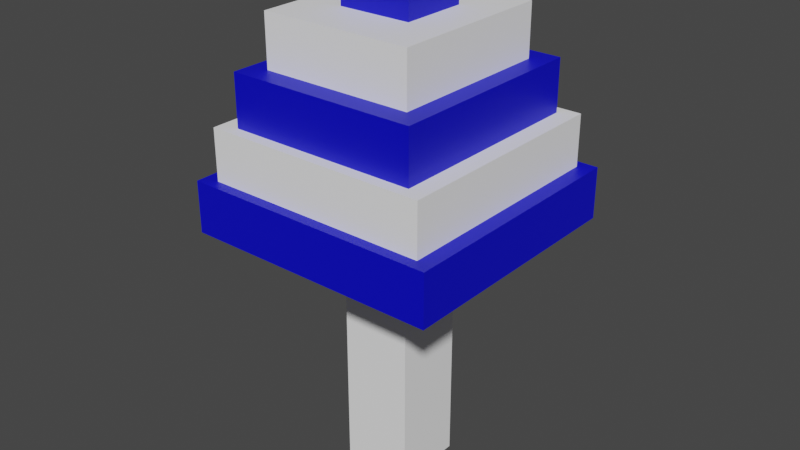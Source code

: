 # Source: HumanPlayer.blend  (saved by Blender 2.93.21; exported with 4.5.12 LTS)
import bpy
from mathutils import Matrix  # noqa: F401  (used for matrix-valued properties, if any)

bpy.ops.wm.read_factory_settings(use_empty=True)
scene = bpy.context.scene
scene.name = 'Scene'

# ---- collections
col_collection = bpy.data.collections.new('Collection'); scene.collection.children.link(col_collection)

# ---- materials (node trees are filled in below, after node groups)
mat_white = bpy.data.materials.new('White')
mat_white.use_transparent_shadow = False
mat_blue = bpy.data.materials.new('Blue')
mat_blue.use_transparent_shadow = False

# ---- material node trees
mat_white.use_nodes = True; mat_white.node_tree.nodes.clear()
_N = mat_white.node_tree.nodes; _L = mat_white.node_tree.links
n0 = _N.new('ShaderNodeBsdfPrincipled'); n0.name = 'Principled BSDF'; n0.location = (10, 300)
n0.distribution = 'GGX'
n0.subsurface_method = 'BURLEY'
n0.inputs[0].default_value = (1.0, 1.0, 1.0, 1.0)
n0.inputs[3].default_value = 1.45
n0.inputs[27].default_value = (0.0, 0.0, 0.0, 1.0)
n0.inputs[28].default_value = 1.0
n1 = _N.new('ShaderNodeOutputMaterial'); n1.name = 'Material Output'; n1.location = (300, 300)
_L.new(n0.outputs[0], n1.inputs[0])
n1.is_active_output = True
mat_blue.use_nodes = True; mat_blue.node_tree.nodes.clear()
_N = mat_blue.node_tree.nodes; _L = mat_blue.node_tree.links
n0 = _N.new('ShaderNodeBsdfPrincipled'); n0.name = 'Principled BSDF'; n0.location = (10, 300)
n0.distribution = 'GGX'
n0.subsurface_method = 'BURLEY'
n0.inputs[0].default_value = (0.0, 0.0, 0.6105, 1.0)
n0.inputs[3].default_value = 1.45
n0.inputs[27].default_value = (0.0, 0.0, 0.0, 1.0)
n0.inputs[28].default_value = 1.0
n1 = _N.new('ShaderNodeOutputMaterial'); n1.name = 'Material Output'; n1.location = (300, 300)
_L.new(n0.outputs[0], n1.inputs[0])
n1.is_active_output = True

# ---- world
world_world = bpy.data.worlds.new('World'); scene.world = world_world
world_world.use_nodes = True; world_world.node_tree.nodes.clear()
_N = world_world.node_tree.nodes; _L = world_world.node_tree.links
n0 = _N.new('ShaderNodeOutputWorld'); n0.name = 'World Output'; n0.location = (300, 300)
n1 = _N.new('ShaderNodeBackground'); n1.name = 'Background'; n1.location = (10, 300)
n1.inputs[0].default_value = (0.05088, 0.05088, 0.05088, 1.0)
_L.new(n1.outputs[0], n0.inputs[0])
n0.is_active_output = True
world_world.color = (0.05088, 0.05088, 0.05088)
world_world.use_sun_shadow = False
world_world.sun_shadow_jitter_overblur = 0.0

# ---- meshes
me_cube = bpy.data.meshes.new('Cube')
me_cube.from_pydata([(1.0, 1.0, 1.0), (1.0, 1.0, -1.0), (1.0, -1.0, 1.0), (1.0, -1.0, -1.0), (-1.0, 1.0, 1.0), (-1.0, 1.0, -1.0), (-1.0, -1.0, 1.0), (-1.0, -1.0, -1.0)], [], [(0, 4, 6, 2), (3, 2, 6, 7), (7, 6, 4, 5), (5, 1, 3, 7), (1, 0, 2, 3), (5, 4, 0, 1)])
_uv = me_cube.uv_layers.new(name='UVMap')
_uv.uv.foreach_set('vector', [0.625, 0.5, 0.875, 0.5, 0.875, 0.75, 0.625, 0.75, 0.375, 0.75, 0.625, 0.75, 0.625, 1.0, 0.375, 1.0, 0.375, 0.0, 0.625, 0.0, 0.625, 0.25, 0.375, 0.25, 0.125, 0.5, 0.375, 0.5, 0.375, 0.75, 0.125, 0.75, 0.375, 0.5, 0.625, 0.5, 0.625, 0.75, 0.375, 0.75, 0.375, 0.25, 0.625, 0.25, 0.625, 0.5, 0.375, 0.5])
me_cube.materials.append(mat_white)
me_cube.use_remesh_preserve_volume = False
me_cube.use_remesh_preserve_attributes = False
me_cube.use_mirror_vertex_groups = False
me_cube.update()
me_cube_001 = bpy.data.meshes.new('Cube.001')
me_cube_001.from_pydata([(-1.0, -1.0, -1.0), (-1.0, -1.0, 1.0), (-1.0, 1.0, -1.0), (-1.0, 1.0, 1.0), (1.0, -1.0, -1.0), (1.0, -1.0, 1.0), (1.0, 1.0, -1.0), (1.0, 1.0, 1.0)], [], [(0, 1, 3, 2), (2, 3, 7, 6), (6, 7, 5, 4), (4, 5, 1, 0), (2, 6, 4, 0), (7, 3, 1, 5)])
_uv = me_cube_001.uv_layers.new(name='UVMap')
_uv.uv.foreach_set('vector', [0.375, 0.0, 0.625, 0.0, 0.625, 0.25, 0.375, 0.25, 0.375, 0.25, 0.625, 0.25, 0.625, 0.5, 0.375, 0.5, 0.375, 0.5, 0.625, 0.5, 0.625, 0.75, 0.375, 0.75, 0.375, 0.75, 0.625, 0.75, 0.625, 1.0, 0.375, 1.0, 0.125, 0.5, 0.375, 0.5, 0.375, 0.75, 0.125, 0.75, 0.625, 0.5, 0.875, 0.5, 0.875, 0.75, 0.625, 0.75])
me_cube_001.materials.append(mat_blue)
me_cube_001.use_remesh_fix_poles = True
me_cube_001.use_remesh_preserve_attributes = False
me_cube_001.update()
me_cube_002 = bpy.data.meshes.new('Cube.002')
me_cube_002.from_pydata([(-1.0, -1.0, -1.0), (-1.0, -1.0, 1.0), (-1.0, 1.0, -1.0), (-1.0, 1.0, 1.0), (1.0, -1.0, -1.0), (1.0, -1.0, 1.0), (1.0, 1.0, -1.0), (1.0, 1.0, 1.0)], [], [(0, 1, 3, 2), (2, 3, 7, 6), (6, 7, 5, 4), (4, 5, 1, 0), (2, 6, 4, 0), (7, 3, 1, 5)])
_uv = me_cube_002.uv_layers.new(name='UVMap')
_uv.uv.foreach_set('vector', [0.375, 0.0, 0.625, 0.0, 0.625, 0.25, 0.375, 0.25, 0.375, 0.25, 0.625, 0.25, 0.625, 0.5, 0.375, 0.5, 0.375, 0.5, 0.625, 0.5, 0.625, 0.75, 0.375, 0.75, 0.375, 0.75, 0.625, 0.75, 0.625, 1.0, 0.375, 1.0, 0.125, 0.5, 0.375, 0.5, 0.375, 0.75, 0.125, 0.75, 0.625, 0.5, 0.875, 0.5, 0.875, 0.75, 0.625, 0.75])
me_cube_002.materials.append(mat_white)
me_cube_002.use_remesh_fix_poles = True
me_cube_002.use_remesh_preserve_attributes = False
me_cube_002.update()
me_cube_003 = bpy.data.meshes.new('Cube.003')
me_cube_003.from_pydata([(-1.0, -1.0, -1.0), (-1.0, -1.0, 1.0), (-1.0, 1.0, -1.0), (-1.0, 1.0, 1.0), (1.0, -1.0, -1.0), (1.0, -1.0, 1.0), (1.0, 1.0, -1.0), (1.0, 1.0, 1.0)], [], [(0, 1, 3, 2), (2, 3, 7, 6), (6, 7, 5, 4), (4, 5, 1, 0), (2, 6, 4, 0), (7, 3, 1, 5)])
_uv = me_cube_003.uv_layers.new(name='UVMap')
_uv.uv.foreach_set('vector', [0.375, 0.0, 0.625, 0.0, 0.625, 0.25, 0.375, 0.25, 0.375, 0.25, 0.625, 0.25, 0.625, 0.5, 0.375, 0.5, 0.375, 0.5, 0.625, 0.5, 0.625, 0.75, 0.375, 0.75, 0.375, 0.75, 0.625, 0.75, 0.625, 1.0, 0.375, 1.0, 0.125, 0.5, 0.375, 0.5, 0.375, 0.75, 0.125, 0.75, 0.625, 0.5, 0.875, 0.5, 0.875, 0.75, 0.625, 0.75])
me_cube_003.materials.append(mat_blue)
me_cube_003.use_remesh_fix_poles = True
me_cube_003.use_remesh_preserve_attributes = False
me_cube_003.update()
me_cube_004 = bpy.data.meshes.new('Cube.004')
me_cube_004.from_pydata([(-1.0, -1.0, -1.0), (-1.0, -1.0, 1.0), (-1.0, 1.0, -1.0), (-1.0, 1.0, 1.0), (1.0, -1.0, -1.0), (1.0, -1.0, 1.0), (1.0, 1.0, -1.0), (1.0, 1.0, 1.0)], [], [(0, 1, 3, 2), (2, 3, 7, 6), (6, 7, 5, 4), (4, 5, 1, 0), (2, 6, 4, 0), (7, 3, 1, 5)])
_uv = me_cube_004.uv_layers.new(name='UVMap')
_uv.uv.foreach_set('vector', [0.375, 0.0, 0.625, 0.0, 0.625, 0.25, 0.375, 0.25, 0.375, 0.25, 0.625, 0.25, 0.625, 0.5, 0.375, 0.5, 0.375, 0.5, 0.625, 0.5, 0.625, 0.75, 0.375, 0.75, 0.375, 0.75, 0.625, 0.75, 0.625, 1.0, 0.375, 1.0, 0.125, 0.5, 0.375, 0.5, 0.375, 0.75, 0.125, 0.75, 0.625, 0.5, 0.875, 0.5, 0.875, 0.75, 0.625, 0.75])
me_cube_004.materials.append(mat_white)
me_cube_004.use_remesh_fix_poles = True
me_cube_004.use_remesh_preserve_attributes = False
me_cube_004.update()
me_cube_005 = bpy.data.meshes.new('Cube.005')
me_cube_005.from_pydata([(-1.0, -1.0, -1.0), (-1.0, -1.0, 1.0), (-1.0, 1.0, -1.0), (-1.0, 1.0, 1.0), (1.0, -1.0, -1.0), (1.0, -1.0, 1.0), (1.0, 1.0, -1.0), (1.0, 1.0, 1.0)], [], [(0, 1, 3, 2), (2, 3, 7, 6), (6, 7, 5, 4), (4, 5, 1, 0), (2, 6, 4, 0), (7, 3, 1, 5)])
_uv = me_cube_005.uv_layers.new(name='UVMap')
_uv.uv.foreach_set('vector', [0.375, 0.0, 0.625, 0.0, 0.625, 0.25, 0.375, 0.25, 0.375, 0.25, 0.625, 0.25, 0.625, 0.5, 0.375, 0.5, 0.375, 0.5, 0.625, 0.5, 0.625, 0.75, 0.375, 0.75, 0.375, 0.75, 0.625, 0.75, 0.625, 1.0, 0.375, 1.0, 0.125, 0.5, 0.375, 0.5, 0.375, 0.75, 0.125, 0.75, 0.625, 0.5, 0.875, 0.5, 0.875, 0.75, 0.625, 0.75])
me_cube_005.materials.append(mat_blue)
me_cube_005.use_remesh_fix_poles = True
me_cube_005.use_remesh_preserve_attributes = False
me_cube_005.update()

# ---- objects
ob_cube = bpy.data.objects.new('Cube', me_cube)
ob_cube_001 = bpy.data.objects.new('Cube.001', me_cube_001)
ob_cube_002 = bpy.data.objects.new('Cube.002', me_cube_002)
ob_cube_003 = bpy.data.objects.new('Cube.003', me_cube_003)
ob_cube_004 = bpy.data.objects.new('Cube.004', me_cube_004)
ob_cube_005 = bpy.data.objects.new('Cube.005', me_cube_005)

# ---- transforms, parenting, visibility, modifiers, constraints
ob_cube.location = (0.0, 0.0, -0.5)
ob_cube.scale = (0.14, 0.14, 0.5)
ob_cube.lock_rotations_4d = False
ob_cube.empty_display_type = 'ARROWS'
ob_cube.lineart.crease_threshold = 0.0
ob_cube_001.location = (0.0, 0.0, 0.1)
ob_cube_001.scale = (0.5, 0.49, 0.1)
ob_cube_002.location = (0.0, 0.0, 0.3)
ob_cube_002.scale = (0.44, 0.4484, 0.1)
ob_cube_003.location = (0.0, 0.0, 0.5)
ob_cube_003.scale = (0.3696, 0.4036, 0.1)
ob_cube_004.location = (0.0, 0.0, 0.7)
ob_cube_004.scale = (0.2957, 0.3229, 0.1)
ob_cube_005.location = (0.0, 0.0, 0.9)
ob_cube_005.scale = (0.1419, 0.1292, 0.1)

# ---- collection membership
col_collection.objects.link(ob_cube)
col_collection.objects.link(ob_cube_001)
col_collection.objects.link(ob_cube_002)
col_collection.objects.link(ob_cube_003)
col_collection.objects.link(ob_cube_004)
col_collection.objects.link(ob_cube_005)

# ---- scene / render settings (as saved in the file)
scene.frame_start = 1; scene.frame_end = 250; scene.frame_set(1)
scene.render.engine = 'BLENDER_EEVEE_NEXT'
scene.cycles.use_denoising = False
scene.cycles.samples = 128
scene.cycles.sampling_pattern = 'TABULATED_SOBOL'
scene.cycles.use_adaptive_sampling = False
scene.cycles.use_light_tree = False
scene.view_settings.view_transform = 'Filmic'
bpy.context.view_layer.update()

# ---- added for rendering (the .blend has no active camera and no usable light): camera, sun
cam_auto = bpy.data.cameras.new('AutoCamera')
cam_auto.lens = 50.0
cam_auto.sensor_width = 36.0
cam_auto.clip_end = 1000.0
ob_auto_camera = bpy.data.objects.new('AutoCamera', cam_auto)
scene.collection.objects.link(ob_auto_camera)
ob_auto_camera.location = (2.25884, -2.7106, 1.80707)
ob_auto_camera.rotation_euler = (1.09748, -7.21219e-08, 0.694738)
scene.camera = ob_auto_camera
light_auto_sun = bpy.data.lights.new('AutoSun', 'SUN')
light_auto_sun.energy = 3.0
light_auto_sun.angle = 0.0523599
ob_auto_sun = bpy.data.objects.new('AutoSun', light_auto_sun)
scene.collection.objects.link(ob_auto_sun)
ob_auto_sun.rotation_euler = (0.872665, 0.174533, 0.523599)
bpy.context.view_layer.update()
